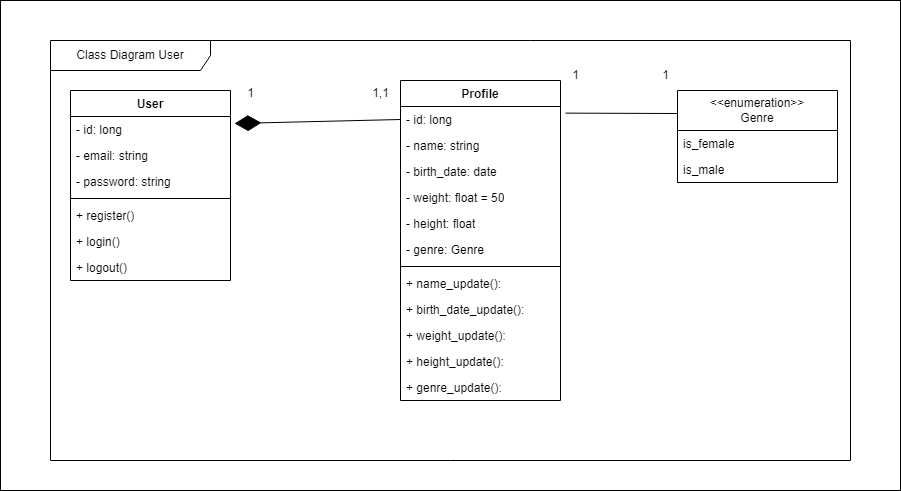

The diagram above was exported from draw.io. Its source (the exported page's mxGraphModel, read from the mxfile embedded in the PNG):
<mxGraphModel dx="1707" dy="1653" grid="1" gridSize="10" guides="1" tooltips="1" connect="1" arrows="1" fold="1" page="1" pageScale="1" pageWidth="827" pageHeight="1169" math="0" shadow="0">
  <root>
    <mxCell id="0" />
    <mxCell id="1" parent="0" />
    <mxCell id="9u2kL1UeX8EBCcog73Kj-1" value="" style="rounded=0;whiteSpace=wrap;html=1;" vertex="1" parent="1">
      <mxGeometry x="-10" y="-20" width="900" height="490" as="geometry" />
    </mxCell>
    <mxCell id="2oQFNdPJ_khDVN2Q4mWj-1" value="User" style="swimlane;fontStyle=1;align=center;verticalAlign=top;childLayout=stackLayout;horizontal=1;startSize=26;horizontalStack=0;resizeParent=1;resizeParentMax=0;resizeLast=0;collapsible=1;marginBottom=0;whiteSpace=wrap;html=1;" vertex="1" parent="1">
      <mxGeometry x="60" y="70" width="160" height="190" as="geometry" />
    </mxCell>
    <mxCell id="2oQFNdPJ_khDVN2Q4mWj-2" value="- id: long" style="text;strokeColor=none;fillColor=none;align=left;verticalAlign=top;spacingLeft=4;spacingRight=4;overflow=hidden;rotatable=0;points=[[0,0.5],[1,0.5]];portConstraint=eastwest;whiteSpace=wrap;html=1;" vertex="1" parent="2oQFNdPJ_khDVN2Q4mWj-1">
      <mxGeometry y="26" width="160" height="26" as="geometry" />
    </mxCell>
    <mxCell id="2oQFNdPJ_khDVN2Q4mWj-5" value="- email: string" style="text;strokeColor=none;fillColor=none;align=left;verticalAlign=top;spacingLeft=4;spacingRight=4;overflow=hidden;rotatable=0;points=[[0,0.5],[1,0.5]];portConstraint=eastwest;whiteSpace=wrap;html=1;" vertex="1" parent="2oQFNdPJ_khDVN2Q4mWj-1">
      <mxGeometry y="52" width="160" height="26" as="geometry" />
    </mxCell>
    <mxCell id="2oQFNdPJ_khDVN2Q4mWj-6" value="- password: string" style="text;strokeColor=none;fillColor=none;align=left;verticalAlign=top;spacingLeft=4;spacingRight=4;overflow=hidden;rotatable=0;points=[[0,0.5],[1,0.5]];portConstraint=eastwest;whiteSpace=wrap;html=1;" vertex="1" parent="2oQFNdPJ_khDVN2Q4mWj-1">
      <mxGeometry y="78" width="160" height="26" as="geometry" />
    </mxCell>
    <mxCell id="2oQFNdPJ_khDVN2Q4mWj-3" value="" style="line;strokeWidth=1;fillColor=none;align=left;verticalAlign=middle;spacingTop=-1;spacingLeft=3;spacingRight=3;rotatable=0;labelPosition=right;points=[];portConstraint=eastwest;strokeColor=inherit;" vertex="1" parent="2oQFNdPJ_khDVN2Q4mWj-1">
      <mxGeometry y="104" width="160" height="8" as="geometry" />
    </mxCell>
    <mxCell id="2oQFNdPJ_khDVN2Q4mWj-4" value="+ register()" style="text;strokeColor=none;fillColor=none;align=left;verticalAlign=top;spacingLeft=4;spacingRight=4;overflow=hidden;rotatable=0;points=[[0,0.5],[1,0.5]];portConstraint=eastwest;whiteSpace=wrap;html=1;" vertex="1" parent="2oQFNdPJ_khDVN2Q4mWj-1">
      <mxGeometry y="112" width="160" height="26" as="geometry" />
    </mxCell>
    <mxCell id="axT6-zJXCuAIeMFBQ2ei-6" value="+ login()" style="text;strokeColor=none;fillColor=none;align=left;verticalAlign=top;spacingLeft=4;spacingRight=4;overflow=hidden;rotatable=0;points=[[0,0.5],[1,0.5]];portConstraint=eastwest;whiteSpace=wrap;html=1;" vertex="1" parent="2oQFNdPJ_khDVN2Q4mWj-1">
      <mxGeometry y="138" width="160" height="26" as="geometry" />
    </mxCell>
    <mxCell id="axT6-zJXCuAIeMFBQ2ei-7" value="+ logout()" style="text;strokeColor=none;fillColor=none;align=left;verticalAlign=top;spacingLeft=4;spacingRight=4;overflow=hidden;rotatable=0;points=[[0,0.5],[1,0.5]];portConstraint=eastwest;whiteSpace=wrap;html=1;" vertex="1" parent="2oQFNdPJ_khDVN2Q4mWj-1">
      <mxGeometry y="164" width="160" height="26" as="geometry" />
    </mxCell>
    <mxCell id="2oQFNdPJ_khDVN2Q4mWj-7" value="Profile" style="swimlane;fontStyle=1;align=center;verticalAlign=top;childLayout=stackLayout;horizontal=1;startSize=26;horizontalStack=0;resizeParent=1;resizeParentMax=0;resizeLast=0;collapsible=1;marginBottom=0;whiteSpace=wrap;html=1;" vertex="1" parent="1">
      <mxGeometry x="390" y="60" width="160" height="320" as="geometry" />
    </mxCell>
    <mxCell id="2oQFNdPJ_khDVN2Q4mWj-8" value="- id: long" style="text;strokeColor=none;fillColor=none;align=left;verticalAlign=top;spacingLeft=4;spacingRight=4;overflow=hidden;rotatable=0;points=[[0,0.5],[1,0.5]];portConstraint=eastwest;whiteSpace=wrap;html=1;" vertex="1" parent="2oQFNdPJ_khDVN2Q4mWj-7">
      <mxGeometry y="26" width="160" height="26" as="geometry" />
    </mxCell>
    <mxCell id="2oQFNdPJ_khDVN2Q4mWj-9" value="- name: string" style="text;strokeColor=none;fillColor=none;align=left;verticalAlign=top;spacingLeft=4;spacingRight=4;overflow=hidden;rotatable=0;points=[[0,0.5],[1,0.5]];portConstraint=eastwest;whiteSpace=wrap;html=1;" vertex="1" parent="2oQFNdPJ_khDVN2Q4mWj-7">
      <mxGeometry y="52" width="160" height="26" as="geometry" />
    </mxCell>
    <mxCell id="2oQFNdPJ_khDVN2Q4mWj-10" value="- birth_date: date" style="text;strokeColor=none;fillColor=none;align=left;verticalAlign=top;spacingLeft=4;spacingRight=4;overflow=hidden;rotatable=0;points=[[0,0.5],[1,0.5]];portConstraint=eastwest;whiteSpace=wrap;html=1;" vertex="1" parent="2oQFNdPJ_khDVN2Q4mWj-7">
      <mxGeometry y="78" width="160" height="26" as="geometry" />
    </mxCell>
    <mxCell id="2oQFNdPJ_khDVN2Q4mWj-13" value="- weight: float = 50" style="text;strokeColor=none;fillColor=none;align=left;verticalAlign=top;spacingLeft=4;spacingRight=4;overflow=hidden;rotatable=0;points=[[0,0.5],[1,0.5]];portConstraint=eastwest;whiteSpace=wrap;html=1;" vertex="1" parent="2oQFNdPJ_khDVN2Q4mWj-7">
      <mxGeometry y="104" width="160" height="26" as="geometry" />
    </mxCell>
    <mxCell id="2oQFNdPJ_khDVN2Q4mWj-14" value="- height: float" style="text;strokeColor=none;fillColor=none;align=left;verticalAlign=top;spacingLeft=4;spacingRight=4;overflow=hidden;rotatable=0;points=[[0,0.5],[1,0.5]];portConstraint=eastwest;whiteSpace=wrap;html=1;" vertex="1" parent="2oQFNdPJ_khDVN2Q4mWj-7">
      <mxGeometry y="130" width="160" height="26" as="geometry" />
    </mxCell>
    <mxCell id="axT6-zJXCuAIeMFBQ2ei-1" value="- genre: Genre" style="text;strokeColor=none;fillColor=none;align=left;verticalAlign=top;spacingLeft=4;spacingRight=4;overflow=hidden;rotatable=0;points=[[0,0.5],[1,0.5]];portConstraint=eastwest;whiteSpace=wrap;html=1;" vertex="1" parent="2oQFNdPJ_khDVN2Q4mWj-7">
      <mxGeometry y="156" width="160" height="26" as="geometry" />
    </mxCell>
    <mxCell id="2oQFNdPJ_khDVN2Q4mWj-11" value="" style="line;strokeWidth=1;fillColor=none;align=left;verticalAlign=middle;spacingTop=-1;spacingLeft=3;spacingRight=3;rotatable=0;labelPosition=right;points=[];portConstraint=eastwest;strokeColor=inherit;" vertex="1" parent="2oQFNdPJ_khDVN2Q4mWj-7">
      <mxGeometry y="182" width="160" height="8" as="geometry" />
    </mxCell>
    <mxCell id="2oQFNdPJ_khDVN2Q4mWj-12" value="+ name_update():&amp;nbsp;" style="text;strokeColor=none;fillColor=none;align=left;verticalAlign=top;spacingLeft=4;spacingRight=4;overflow=hidden;rotatable=0;points=[[0,0.5],[1,0.5]];portConstraint=eastwest;whiteSpace=wrap;html=1;" vertex="1" parent="2oQFNdPJ_khDVN2Q4mWj-7">
      <mxGeometry y="190" width="160" height="26" as="geometry" />
    </mxCell>
    <mxCell id="bHZG74ilZpKnYccm7JDR-1" value="+ birth_date_update():&amp;nbsp;" style="text;strokeColor=none;fillColor=none;align=left;verticalAlign=top;spacingLeft=4;spacingRight=4;overflow=hidden;rotatable=0;points=[[0,0.5],[1,0.5]];portConstraint=eastwest;whiteSpace=wrap;html=1;" vertex="1" parent="2oQFNdPJ_khDVN2Q4mWj-7">
      <mxGeometry y="216" width="160" height="26" as="geometry" />
    </mxCell>
    <mxCell id="bHZG74ilZpKnYccm7JDR-2" value="+ weight_update():&amp;nbsp;" style="text;strokeColor=none;fillColor=none;align=left;verticalAlign=top;spacingLeft=4;spacingRight=4;overflow=hidden;rotatable=0;points=[[0,0.5],[1,0.5]];portConstraint=eastwest;whiteSpace=wrap;html=1;" vertex="1" parent="2oQFNdPJ_khDVN2Q4mWj-7">
      <mxGeometry y="242" width="160" height="26" as="geometry" />
    </mxCell>
    <mxCell id="bHZG74ilZpKnYccm7JDR-3" value="+ height_update():&amp;nbsp;" style="text;strokeColor=none;fillColor=none;align=left;verticalAlign=top;spacingLeft=4;spacingRight=4;overflow=hidden;rotatable=0;points=[[0,0.5],[1,0.5]];portConstraint=eastwest;whiteSpace=wrap;html=1;" vertex="1" parent="2oQFNdPJ_khDVN2Q4mWj-7">
      <mxGeometry y="268" width="160" height="26" as="geometry" />
    </mxCell>
    <mxCell id="bHZG74ilZpKnYccm7JDR-4" value="+ genre_update():&amp;nbsp;" style="text;strokeColor=none;fillColor=none;align=left;verticalAlign=top;spacingLeft=4;spacingRight=4;overflow=hidden;rotatable=0;points=[[0,0.5],[1,0.5]];portConstraint=eastwest;whiteSpace=wrap;html=1;" vertex="1" parent="2oQFNdPJ_khDVN2Q4mWj-7">
      <mxGeometry y="294" width="160" height="26" as="geometry" />
    </mxCell>
    <mxCell id="m1W_efOCg_xYOPcP9oL0-1" value="&amp;lt;&amp;lt;enumeration&amp;gt;&amp;gt;&lt;br&gt;Genre" style="swimlane;fontStyle=0;childLayout=stackLayout;horizontal=1;startSize=40;fillColor=none;horizontalStack=0;resizeParent=1;resizeParentMax=0;resizeLast=0;collapsible=1;marginBottom=0;whiteSpace=wrap;html=1;" vertex="1" parent="1">
      <mxGeometry x="667" y="70" width="160" height="92" as="geometry" />
    </mxCell>
    <mxCell id="m1W_efOCg_xYOPcP9oL0-2" value="is_female" style="text;strokeColor=none;fillColor=none;align=left;verticalAlign=top;spacingLeft=4;spacingRight=4;overflow=hidden;rotatable=0;points=[[0,0.5],[1,0.5]];portConstraint=eastwest;whiteSpace=wrap;html=1;" vertex="1" parent="m1W_efOCg_xYOPcP9oL0-1">
      <mxGeometry y="40" width="160" height="26" as="geometry" />
    </mxCell>
    <mxCell id="m1W_efOCg_xYOPcP9oL0-3" value="is_male" style="text;strokeColor=none;fillColor=none;align=left;verticalAlign=top;spacingLeft=4;spacingRight=4;overflow=hidden;rotatable=0;points=[[0,0.5],[1,0.5]];portConstraint=eastwest;whiteSpace=wrap;html=1;" vertex="1" parent="m1W_efOCg_xYOPcP9oL0-1">
      <mxGeometry y="66" width="160" height="26" as="geometry" />
    </mxCell>
    <mxCell id="axT6-zJXCuAIeMFBQ2ei-2" value="" style="endArrow=diamondThin;endFill=1;endSize=24;html=1;rounded=0;entryX=1.025;entryY=0.269;entryDx=0;entryDy=0;entryPerimeter=0;exitX=0;exitY=0.5;exitDx=0;exitDy=0;" edge="1" parent="1" source="2oQFNdPJ_khDVN2Q4mWj-8" target="2oQFNdPJ_khDVN2Q4mWj-2">
      <mxGeometry width="160" relative="1" as="geometry">
        <mxPoint x="180" y="167.5" as="sourcePoint" />
        <mxPoint x="340" y="167.5" as="targetPoint" />
      </mxGeometry>
    </mxCell>
    <mxCell id="axT6-zJXCuAIeMFBQ2ei-3" value="1,1" style="text;html=1;align=center;verticalAlign=middle;resizable=0;points=[];autosize=1;strokeColor=none;fillColor=none;" vertex="1" parent="1">
      <mxGeometry x="350" y="58" width="40" height="30" as="geometry" />
    </mxCell>
    <mxCell id="axT6-zJXCuAIeMFBQ2ei-4" value="1" style="text;html=1;align=center;verticalAlign=middle;resizable=0;points=[];autosize=1;strokeColor=none;fillColor=none;" vertex="1" parent="1">
      <mxGeometry x="225" y="58" width="30" height="30" as="geometry" />
    </mxCell>
    <mxCell id="axT6-zJXCuAIeMFBQ2ei-5" style="rounded=0;orthogonalLoop=1;jettySize=auto;html=1;entryX=0;entryY=0.25;entryDx=0;entryDy=0;endArrow=none;endFill=0;exitX=1.031;exitY=0.102;exitDx=0;exitDy=0;exitPerimeter=0;" edge="1" parent="1" source="2oQFNdPJ_khDVN2Q4mWj-7" target="m1W_efOCg_xYOPcP9oL0-1">
      <mxGeometry relative="1" as="geometry" />
    </mxCell>
    <mxCell id="nmg6fYpdYE-aeMijBNBl-1" value="Class Diagram User" style="shape=umlFrame;whiteSpace=wrap;html=1;pointerEvents=0;width=160;height=30;" vertex="1" parent="1">
      <mxGeometry x="40" y="20" width="800" height="420" as="geometry" />
    </mxCell>
    <mxCell id="F5du0BMEQgOgPAymAV3a-1" value="1" style="text;html=1;align=center;verticalAlign=middle;resizable=0;points=[];autosize=1;strokeColor=none;fillColor=none;" vertex="1" parent="1">
      <mxGeometry x="550" y="40" width="30" height="30" as="geometry" />
    </mxCell>
    <mxCell id="l1sFatvmcFUelnxYLEce-1" value="1" style="text;html=1;align=center;verticalAlign=middle;resizable=0;points=[];autosize=1;strokeColor=none;fillColor=none;" vertex="1" parent="1">
      <mxGeometry x="640" y="40" width="30" height="30" as="geometry" />
    </mxCell>
  </root>
</mxGraphModel>